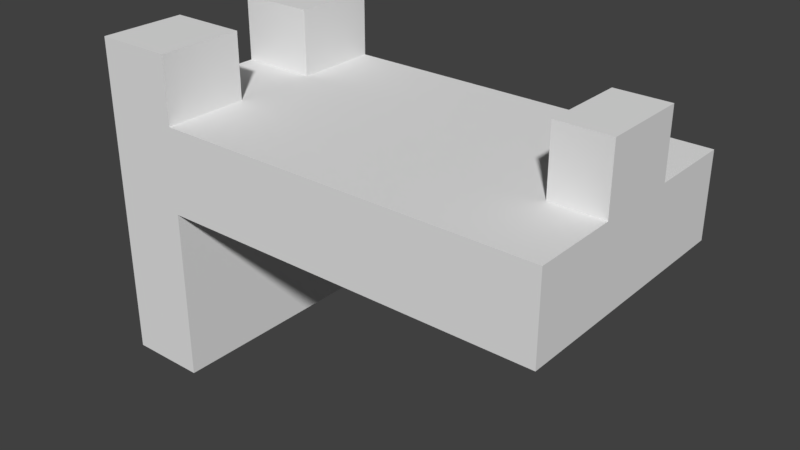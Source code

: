 # Source: bad_glock.blend  (saved by Blender 2.79.0; exported with 4.5.12 LTS)
import bpy
from mathutils import Matrix  # noqa: F401  (used for matrix-valued properties, if any)

bpy.ops.wm.read_factory_settings(use_empty=True)
scene = bpy.context.scene
scene.name = 'Scene'

# ---- collections
col_collection_1 = bpy.data.collections.new('Collection 1'); scene.collection.children.link(col_collection_1)

# ---- materials (node trees are filled in below, after node groups)
mat_material = bpy.data.materials.new('Material')
mat_material.alpha_threshold = 0.0
mat_material.use_transparent_shadow = False
mat_material.roughness = 0.5
mat_material.line_color = (0.0, 0.0, 0.0, 1.0)

# ---- material node trees

# ---- world
world_world = bpy.data.worlds.new('World'); scene.world = world_world
world_world.color = (0.05088, 0.05088, 0.05088)
world_world.use_sun_shadow = False
world_world.sun_shadow_jitter_overblur = 0.0
world_world.cycles.sampling_method = 'MANUAL'

# ---- meshes
me_cube = bpy.data.meshes.new('Cube')
me_cube.from_pydata([(0.5, 0.5, -0.5), (0.5, -0.5, -0.5), (-6.041, -0.5, -0.5), (-6.041, 0.5, -0.5), (0.5, 0.5, 10.54), (0.5, -0.5, 10.54), (-6.041, -0.5, 10.54), (-6.041, 0.5, 10.54), (0.5, 0.5, 13.09), (0.5, -0.5, 13.09), (-6.041, 0.5, 13.09), (-6.041, -0.5, 13.09), (32.88, 0.5, 10.54), (32.88, -0.5, 10.54), (32.88, 0.5, 13.09), (32.88, -0.5, 13.09), (0.5, -0.5, 13.09), (0.5, -0.5, 10.54), (15.58, -0.5, 13.09), (15.58, -0.5, 10.54), (0.5, 0.5, 8.593), (0.5, -0.5, 8.593), (32.88, 0.5, 8.593), (32.88, -0.5, 8.593), (0.5, 0.1667, -0.5), (0.5, -0.1667, -0.5), (-6.041, -0.1667, -0.5), (-6.041, 0.1667, -0.5), (0.5, 0.1667, 10.54), (0.5, -0.1667, 10.54), (-6.041, -0.1667, 10.54), (-6.041, 0.1667, 10.54), (0.5, 0.1667, 13.09), (0.5, -0.1667, 13.09), (-6.041, -0.1667, 13.09), (-6.041, 0.1667, 13.09), (32.88, 0.1667, 10.54), (32.88, -0.1667, 10.54), (32.88, 0.1667, 13.09), (32.88, -0.1667, 13.09), (0.5, 0.1667, 8.593), (0.5, -0.1667, 8.593), (32.88, 0.1667, 8.593), (32.88, -0.1667, 8.593), (28.41, 0.5, 10.54), (28.41, -0.5, 10.54), (28.41, -0.5, 13.09), (28.41, 0.5, 13.09), (13.5, -0.5, 10.54), (13.5, -0.5, 13.09), (28.41, 0.5, 8.593), (28.41, -0.5, 8.593), (28.41, -0.1667, 8.593), (28.41, 0.1667, 8.593), (28.41, 0.1667, 13.09), (28.41, -0.1667, 13.09), (0.5, -0.1667, 16.57), (0.5, -0.5, 16.57), (0.5, 0.5, 16.57), (-6.041, 0.5, 16.57), (-6.041, -0.5, 16.57), (-6.041, 0.1667, 16.57), (0.5, 0.1667, 16.57), (-6.041, -0.1667, 16.57), (32.88, 0.1667, 16.57), (32.88, -0.1667, 16.57), (28.41, 0.1667, 16.57), (28.41, -0.1667, 16.57)], [], [(25, 1, 2, 26), (28, 4, 20, 40), (25, 29, 5, 1), (1, 5, 6, 2), (27, 31, 7, 3), (4, 0, 3, 7), (8, 10, 59, 58), (30, 6, 11, 34), (4, 7, 10, 8), (6, 5, 9, 11), (36, 12, 14, 38), (9, 5, 17, 16), (44, 47, 14, 12), (55, 46, 15, 39), (49, 48, 19, 18), (46, 9, 16, 49), (45, 13, 19, 48), (13, 15, 18, 19), (53, 50, 22, 42), (44, 12, 22, 50), (37, 13, 23, 43), (45, 5, 21, 51), (12, 36, 42, 22), (36, 37, 43, 42), (51, 52, 43, 23), (52, 53, 42, 43), (47, 54, 38, 14), (35, 32, 62, 61), (13, 37, 39, 15), (37, 36, 38, 39), (7, 31, 35, 10), (31, 30, 34, 35), (9, 33, 56, 57), (32, 35, 34, 33), (2, 6, 30, 26), (26, 30, 31, 27), (0, 4, 28, 24), (24, 28, 29, 25), (5, 29, 41, 21), (29, 28, 40, 41), (0, 24, 27, 3), (24, 25, 26, 27), (32, 33, 55, 54), (8, 32, 54, 47), (41, 40, 53, 52), (21, 41, 52, 51), (13, 45, 51, 23), (4, 44, 50, 20), (40, 20, 50, 53), (5, 45, 48, 17), (15, 46, 49, 18), (16, 17, 48, 49), (33, 9, 46, 55), (4, 8, 47, 44), (56, 63, 60, 57), (66, 67, 65, 64), (58, 59, 61, 62), (34, 11, 60, 63), (38, 54, 66, 64), (33, 34, 63, 56), (11, 9, 57, 60), (54, 55, 67, 66), (32, 8, 58, 62), (55, 39, 65, 67), (39, 38, 64, 65), (10, 35, 61, 59)])
me_cube.materials.append(mat_material)
me_cube.use_remesh_preserve_volume = False
me_cube.use_remesh_preserve_attributes = False
me_cube.use_mirror_vertex_groups = False
me_cube.update()

# ---- objects
ob_cube = bpy.data.objects.new('Cube', me_cube)

# ---- transforms, parenting, visibility, modifiers, constraints
ob_cube.location = (0.0, 0.0, 0.0)
ob_cube.scale = (0.01156, 0.25, 0.01839)
ob_cube.lock_rotations_4d = False
ob_cube.empty_display_type = 'ARROWS'
ob_cube.lineart.crease_threshold = 0.0

# ---- collection membership
col_collection_1.objects.link(ob_cube)

# ---- scene / render settings (as saved in the file)
scene.frame_start = 1; scene.frame_end = 250; scene.frame_set(1)
scene.render.engine = 'BLENDER_EEVEE_NEXT'
scene.render.resolution_percentage = 50
scene.render.dither_intensity = 0.0
scene.cycles.use_denoising = False
scene.cycles.samples = 128
scene.cycles.sampling_pattern = 'TABULATED_SOBOL'
scene.cycles.use_adaptive_sampling = False
scene.cycles.use_light_tree = False
scene.cycles.blur_glossy = 0.0
scene.cycles.sample_clamp_indirect = 0.0
scene.view_settings.view_transform = 'Standard'
bpy.context.view_layer.update()

# ---- added for rendering (the .blend has no active camera and no usable light): camera, sun
cam_auto = bpy.data.cameras.new('AutoCamera')
cam_auto.lens = 50.0
cam_auto.sensor_width = 36.0
cam_auto.clip_end = 1000.0
ob_auto_camera = bpy.data.objects.new('AutoCamera', cam_auto)
scene.collection.objects.link(ob_auto_camera)
ob_auto_camera.location = (0.713149, -0.669564, 0.594198)
ob_auto_camera.rotation_euler = (1.09748, -7.21219e-08, 0.694738)
scene.camera = ob_auto_camera
light_auto_sun = bpy.data.lights.new('AutoSun', 'SUN')
light_auto_sun.energy = 3.0
light_auto_sun.angle = 0.0523599
ob_auto_sun = bpy.data.objects.new('AutoSun', light_auto_sun)
scene.collection.objects.link(ob_auto_sun)
ob_auto_sun.rotation_euler = (0.872665, 0.174533, 0.523599)
bpy.context.view_layer.update()
